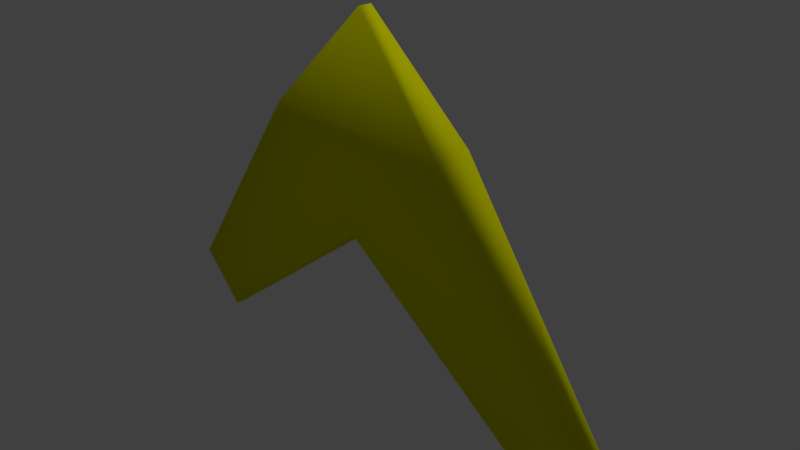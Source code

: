 # Source: ArrowPointer.blend  (saved by Blender 2.79.0; exported with 4.5.12 LTS)
import bpy
from mathutils import Matrix  # noqa: F401  (used for matrix-valued properties, if any)

bpy.ops.wm.read_factory_settings(use_empty=True)
scene = bpy.context.scene
scene.name = 'Scene'

# ---- collections
col_collection_1 = bpy.data.collections.new('Collection 1'); scene.collection.children.link(col_collection_1)

# ---- materials (node trees are filled in below, after node groups)
mat_shadelessyellow = bpy.data.materials.new('ShadelessYellow')
mat_shadelessyellow.alpha_threshold = 0.0
mat_shadelessyellow.use_transparent_shadow = False
mat_shadelessyellow.diffuse_color = (0.7885, 0.8, 0.0, 1.0)
mat_shadelessyellow.roughness = 0.5

# ---- material node trees

# ---- world
world_world = bpy.data.worlds.new('World'); scene.world = world_world
world_world.color = (0.05088, 0.05088, 0.05088)
world_world.use_sun_shadow = False
world_world.sun_shadow_jitter_overblur = 0.0
world_world.cycles.sampling_method = 'MANUAL'

# ---- cameras
cam_camera = bpy.data.cameras.new('Camera')
cam_camera.clip_end = 100.0
cam_camera.lens = 35.0
cam_camera.sensor_width = 32.0
cam_camera.sensor_height = 18.0
cam_camera.ortho_scale = 7.314
cam_camera.dof.focus_distance = 0.0
cam_camera.dof.aperture_fstop = 128.0

# ---- lights
light_hemi = bpy.data.lights.new('Hemi', 'SUN')
light_hemi.transmission_factor = 0.0
light_hemi.angle = 0.1993
light_hemi.energy = 1.0
light_hemi.shadow_buffer_clip_start = 0.5
light_hemi.shadow_soft_size = 0.1
light_hemi.shadow_cascade_max_distance = 1000.0

# ---- meshes
me_cube = bpy.data.meshes.new('Cube')
me_cube.from_pydata([(1.414, 0.2585, 1.768), (1.414, -0.2585, 1.768), (-1.501e-07, 0.2585, 0.3536), (-1.501e-07, -0.2585, 0.3536), (-3.974e-07, 0.09566, 3.182), (-3.974e-07, -0.09566, 3.182), (-1.414, 0.2585, 1.768), (-1.414, -0.2585, 1.768), (3.182, 0.08789, -2.121), (3.889, 0.08789, -1.414), (3.889, -0.08789, -1.414), (3.182, -0.08789, -2.121), (-3.182, -0.08789, -2.121), (-3.182, 0.08789, -2.121), (-3.889, 0.08789, -1.414), (-3.889, -0.08789, -1.414)], [], [(1, 3, 11, 10), (7, 6, 14, 15), (6, 7, 5, 4), (4, 5, 1, 0), (2, 6, 4, 0), (7, 3, 1, 5), (9, 10, 11, 8), (3, 2, 8, 11), (2, 0, 9, 8), (0, 1, 10, 9), (13, 12, 15, 14), (2, 3, 12, 13), (6, 2, 13, 14), (3, 7, 15, 12)])
me_cube.polygons.foreach_set('use_smooth', [True] * 14)
me_cube.materials.append(mat_shadelessyellow)
me_cube.use_remesh_preserve_volume = False
me_cube.use_remesh_preserve_attributes = False
me_cube.use_mirror_vertex_groups = False
me_cube.update()

# ---- objects
ob_cube = bpy.data.objects.new('Cube', me_cube)
ob_hemi = bpy.data.objects.new('Hemi', light_hemi)
ob_camera = bpy.data.objects.new('Camera', cam_camera)

# ---- transforms, parenting, visibility, modifiers, constraints
ob_cube.location = (0.0, 0.0, 0.0)
ob_cube.lineart.crease_threshold = 0.0
ob_hemi.location = (0.0, 22.06, 6.771)
ob_hemi.rotation_euler = (-0.5673, -0.0, 0.0)
ob_hemi.lineart.crease_threshold = 0.0
ob_camera.location = (7.481, -6.508, 5.344)
ob_camera.rotation_euler = (1.109, 0.0, 0.8149)
ob_camera.lock_rotations_4d = False
ob_camera.empty_display_type = 'ARROWS'
ob_camera.color = (0.0, 0.0, 0.0, 0.0)
ob_camera.display_type = 'WIRE'
ob_camera.lineart.crease_threshold = 0.0

# ---- collection membership
col_collection_1.objects.link(ob_cube)
col_collection_1.objects.link(ob_hemi)
col_collection_1.objects.link(ob_camera)

# ---- scene / render settings (as saved in the file)
scene.camera = ob_camera
scene.frame_start = 1; scene.frame_end = 250; scene.frame_set(1)
scene.render.engine = 'BLENDER_EEVEE_NEXT'
scene.render.resolution_percentage = 50
scene.render.dither_intensity = 0.0
scene.cycles.use_denoising = False
scene.cycles.samples = 128
scene.cycles.sampling_pattern = 'TABULATED_SOBOL'
scene.cycles.use_adaptive_sampling = False
scene.cycles.use_light_tree = False
scene.cycles.blur_glossy = 0.0
scene.cycles.sample_clamp_indirect = 0.0
scene.view_settings.view_transform = 'Standard'
bpy.context.view_layer.update()
